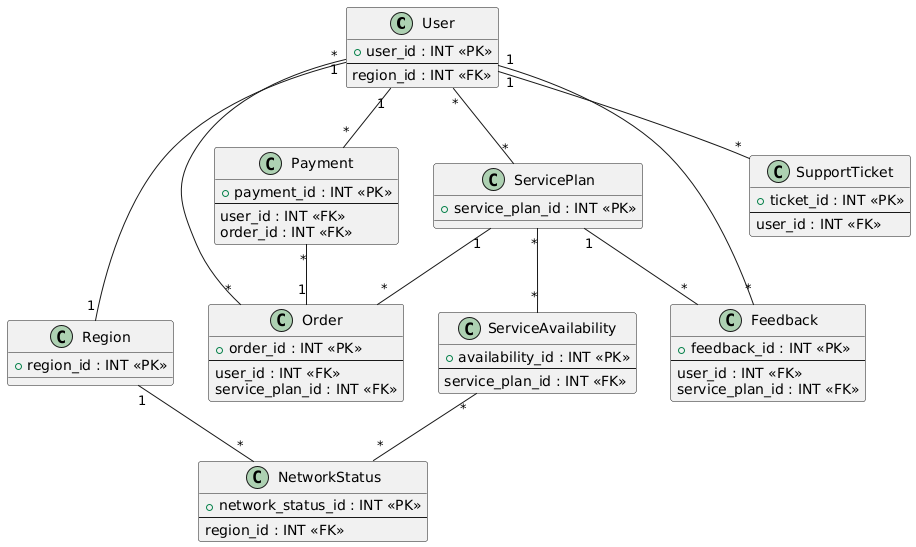

The diagram above was rendered by PlantUML. Its source (embedded in the PNG):
@startuml
class User {
    +user_id : INT <<PK>>
    --
    region_id : INT <<FK>>
}

class Region {
    +region_id : INT <<PK>>
}

class Order {
    +order_id : INT <<PK>>
    --
    user_id : INT <<FK>>
    service_plan_id : INT <<FK>>
}

class ServicePlan {
    +service_plan_id : INT <<PK>>
}

class Payment {
    +payment_id : INT <<PK>>
    --
    user_id : INT <<FK>>
    order_id : INT <<FK>>
}

class Feedback {
    +feedback_id : INT <<PK>>
    --
    user_id : INT <<FK>>
    service_plan_id : INT <<FK>>
}

class SupportTicket {
    +ticket_id : INT <<PK>>
    --
    user_id : INT <<FK>>
}

class NetworkStatus {
    +network_status_id : INT <<PK>>
    --
    region_id : INT <<FK>>
}

class ServiceAvailability {
    +availability_id : INT <<PK>>
    --
    service_plan_id : INT <<FK>>
}

User "*" -- "1" Region
User "1" -- "*" Order
User "*" -- "*" ServicePlan
User "1" -- "*" Payment
User "1" -- "*" Feedback
User "1" -- "*" SupportTicket

Payment "*" -- "1" Order

ServicePlan "1" -- "*" Order
ServicePlan "1" -- "*" Feedback
ServicePlan "*" -- "*" ServiceAvailability

ServiceAvailability "*" -- "*" NetworkStatus

Region "1" -- "*" NetworkStatus
@enduml